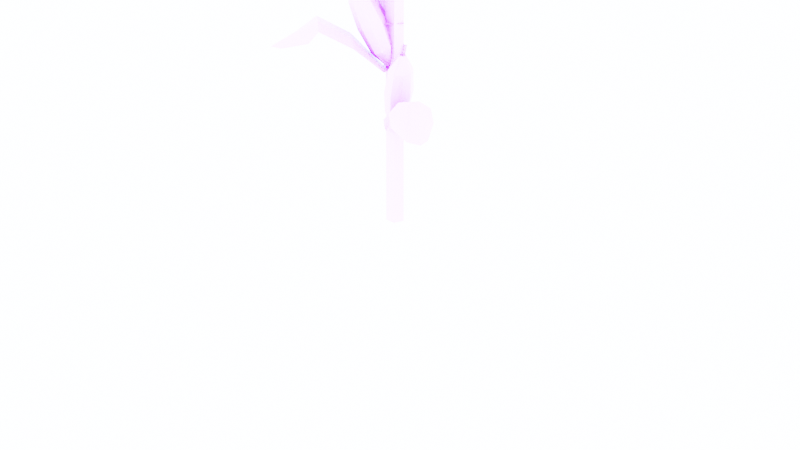 # Source: HorrorJamApril20_3.blend  (saved by Blender 2.83.19; exported with 4.5.12 LTS)
import bpy
from mathutils import Matrix  # noqa: F401  (used for matrix-valued properties, if any)

bpy.ops.wm.read_factory_settings(use_empty=True)
scene = bpy.context.scene
scene.name = 'Corn'

# ---- collections
col_collection = bpy.data.collections.new('Collection'); scene.collection.children.link(col_collection)

# ---- images (referenced by path relative to the original .blend; pixels are not part of the script)
import os
ASSET_DIR = os.environ.get("B2B_ASSET_DIR", "")  # directory of the original .blend (textures are referenced by path, not embedded)
HERE = os.path.dirname(os.path.abspath(__file__))  # packed textures are extracted next to this script under _unpacked/

def load_image(name, relpath, width, height, colorspace="sRGB"):
    """Load a texture the original file referenced (path relative to the .blend, or extracted next to this script)."""
    p = next((c for c in (os.path.join(HERE, relpath), os.path.join(ASSET_DIR, relpath)) if relpath and os.path.exists(c)), "")
    if p:
        img = bpy.data.images.load(p, check_existing=True)
        img.name = name
    else:  # same state as the original file: an image datablock whose file is absent (Cycles renders it pink)
        img = bpy.data.images.new(name, width, height)
        img.source = "FILE"
        img.filepath = "//" + (relpath or name)
    img.colorspace_settings.name = colorspace
    return img
img_corntexture_png = load_image('CornTexture.png', 'CornTexture.png', 1024, 1024, 'sRGB')

# ---- materials (node trees are filled in below, after node groups)
mat_material = bpy.data.materials.new('Material')
mat_material.alpha_threshold = 0.0
mat_material.use_transparent_shadow = False
mat_material.line_color = (0.0, 0.0, 0.0, 1.0)

# ---- material node trees
mat_material.use_nodes = True; mat_material.node_tree.nodes.clear()
_N = mat_material.node_tree.nodes; _L = mat_material.node_tree.links
n0 = _N.new('ShaderNodeOutputMaterial'); n0.name = 'Material Output'; n0.location = (300, 300)
n1 = _N.new('ShaderNodeBsdfPrincipled'); n1.name = 'Principled BSDF'; n1.location = (10, 300)
n1.distribution = 'GGX'
n1.subsurface_method = 'BURLEY'
n1.inputs[2].default_value = 0.4
n1.inputs[3].default_value = 1.45
n1.inputs[27].default_value = (0.0, 0.0, 0.0, 1.0)
n1.inputs[28].default_value = 1.0
n2 = _N.new('ShaderNodeTexImage'); n2.name = 'Image Texture'; n2.location = (-280, 280)
n2.image = img_corntexture_png
_L.new(n1.outputs[0], n0.inputs[0])
_L.new(n2.outputs[0], n1.inputs[0])
n0.is_active_output = True

# ---- world
world_world = bpy.data.worlds.new('World'); scene.world = world_world
world_world.use_nodes = True; world_world.node_tree.nodes.clear()
_N = world_world.node_tree.nodes; _L = world_world.node_tree.links
n0 = _N.new('ShaderNodeOutputWorld'); n0.name = 'World Output'; n0.location = (300, 300)
n1 = _N.new('ShaderNodeBackground'); n1.name = 'Background'; n1.location = (10, 300)
n1.inputs[1].default_value = 448.0
n2 = _N.new('ShaderNodeRGB'); n2.name = 'RGB'; n2.location = (-194, 277)
n2.outputs[0].default_value = (0.01481, 0.01942, 0.5, 1.0)
_L.new(n1.outputs[0], n0.inputs[0])
_L.new(n2.outputs[0], n1.inputs[0])
n0.is_active_output = True
world_world.color = (0.05088, 0.05088, 0.05088)
world_world.use_sun_shadow = False
world_world.sun_shadow_jitter_overblur = 0.0

# ---- cameras
cam_camera = bpy.data.cameras.new('Camera')
cam_camera.clip_end = 100.0
cam_camera.ortho_scale = 7.314

# ---- lights
light_light = bpy.data.lights.new('Light', 'POINT')
light_light.transmission_factor = 0.0
light_light.energy = 1000.0
light_light.shadow_soft_size = 0.1
light_light.shadow_maximum_resolution = 0.006
light_light.use_absolute_resolution = True

# ---- meshes
me_cube_004 = bpy.data.meshes.new('Cube.004')
me_cube_004.from_pydata([(0.03713, 0.4573, 1.669), (0.03713, 0.3002, 1.669), (-0.12, 0.4573, 1.669), (-0.12, 0.3002, 1.669), (-0.01204, 0.3493, 1.839), (-0.07081, 0.3493, 1.839), (-0.01204, 0.4081, 1.839), (-0.07081, 0.4081, 1.839), (0.03713, 0.4573, 1.133), (0.03713, 0.3002, 1.133), (-0.12, 0.4573, 1.133), (-0.12, 0.3002, 1.133), (0.05449, 0.4746, 1.401), (-0.1373, 0.2828, 1.401), (0.05449, 0.2828, 1.401), (-0.1373, 0.4746, 1.401), (-0.01204, 0.3493, 0.9627), (-0.07081, 0.3493, 0.9627), (-0.01204, 0.4081, 0.9627), (-0.07081, 0.4081, 0.9627), (0.0764, 0.3726, 1.669), (-0.1593, 0.3726, 1.669), (0.1024, 0.3705, 1.401), (-0.1853, 0.3705, 1.401), (-0.01204, 0.3763, 1.839), (-0.07081, 0.3763, 1.839), (0.0764, 0.3726, 1.133), (-0.1593, 0.3726, 1.133), (-0.01204, 0.3764, 0.9627), (-0.07081, 0.3764, 0.9627), (-0.04143, 0.2641, 1.669), (-0.04143, 0.4933, 1.669), (-0.04143, 0.5187, 1.401), (-0.04143, 0.2388, 1.401), (-0.04143, 0.3493, 1.839), (-0.04143, 0.4081, 1.839), (-0.04143, 0.2641, 1.133), (-0.04143, 0.4933, 1.133), (-0.04143, 0.3493, 0.9627), (-0.04143, 0.4081, 0.9627), (-0.04143, 0.3764, 0.9627), (-0.04143, 0.3763, 1.839), (-0.01204, 0.3383, 1.987), (-0.07081, 0.3383, 1.987), (-0.04143, 0.3113, 1.989), (-0.04143, 0.3699, 1.984), (-0.04143, 0.3383, 1.987), (-0.1373, 0.3214, 0.9516), (0.05449, 0.3214, 0.9516), (-0.1373, 0.4794, 0.8857), (0.05449, 0.4794, 0.8857), (-0.04143, 0.3214, 0.9516), (-0.04143, 0.4794, 0.8857), (-0.133, 0.1683, 1.368), (0.05879, 0.1683, 1.368), (-0.03712, 0.1683, 1.368), (-0.1431, -0.05627, 1.652), (0.04872, -0.05627, 1.652), (-0.04719, -0.05627, 1.652), (-0.1357, -0.4688, 1.554), (0.05615, -0.4688, 1.554), (-0.03215, -0.5601, 1.592), (-0.1478, 0.306, 0.9471), (-0.146, 0.3809, 0.9159), (-0.2323, 0.1014, 1.303), (-0.2423, -0.1232, 1.587), (-0.2349, -0.2502, 1.527), (0.06939, 0.3009, 0.947), (0.06253, 0.3793, 0.9143), (0.1549, 0.1388, 1.298), (0.1571, -0.08579, 1.582), (0.1645, -0.2128, 1.523), (-0.04143, 0.4064, 0.9162), (0.05449, 0.4061, 0.9163), (-0.1373, 0.4067, 0.916), (-0.2095, 1.275, 3.52), (-0.3323, 1.181, 3.493), (-0.293, 1.398, 3.468), (-0.4158, 1.303, 3.442), (-0.3755, 1.277, 3.644), (-0.4067, 1.323, 3.625), (-0.3295, 1.312, 3.654), (-0.3607, 1.358, 3.635), (-0.03467, 1.186, 3.02), (-0.1575, 1.091, 2.994), (-0.1181, 1.309, 2.969), (-0.241, 1.214, 2.943), (-0.09929, 1.227, 3.279), (-0.3512, 1.262, 3.184), (-0.2493, 1.112, 3.247), (-0.2012, 1.377, 3.216), (-0.08976, 1.131, 2.828), (-0.121, 1.177, 2.809), (-0.0438, 1.166, 2.838), (-0.07503, 1.212, 2.819), (-0.2548, 1.193, 3.518), (-0.3801, 1.378, 3.442), (-0.1552, 1.127, 3.277), (-0.3081, 1.352, 3.183), (-0.3543, 1.293, 3.648), (-0.3856, 1.339, 3.629), (-0.08002, 1.104, 3.019), (-0.2052, 1.288, 2.942), (-0.06864, 1.147, 2.833), (-0.09986, 1.193, 2.813), (-0.4023, 1.22, 3.462), (-0.223, 1.358, 3.5), (-0.1158, 1.329, 3.255), (-0.3347, 1.16, 3.208), (-0.3911, 1.3, 3.634), (-0.3451, 1.335, 3.644), (-0.2275, 1.131, 2.963), (-0.04821, 1.269, 3.001), (-0.1054, 1.154, 2.819), (-0.05942, 1.189, 2.828), (-0.08425, 1.17, 2.823), (-0.37, 1.316, 3.639), (-0.4321, 1.295, 3.779), (-0.4633, 1.341, 3.76), (-0.4695, 1.302, 3.767), (-0.4221, 1.336, 3.772), (-0.4477, 1.318, 3.769), (-0.1746, 1.21, 2.772), (-0.07264, 1.06, 2.835), (-0.02952, 1.294, 2.737), (0.0724, 1.144, 2.8), (-0.1236, 1.135, 2.804), (0.02144, 1.219, 2.769), (-0.4278, 1.184, 3.136), (-0.3259, 1.034, 3.199), (-0.3769, 1.109, 3.167), (-0.7013, 1.105, 3.36), (-0.5994, 0.9546, 3.422), (-0.6503, 1.03, 3.391), (-0.988, 0.8347, 3.202), (-0.8861, 0.6847, 3.265), (-1.017, 0.7052, 3.256), (-0.1907, 1.209, 2.762), (-0.121, 1.247, 2.746), (-0.5116, 1.211, 3.032), (-0.7851, 1.131, 3.255), (-0.861, 1.039, 3.181), (-0.07928, 1.036, 2.832), (-0.0109, 1.083, 2.812), (-0.2751, 0.9298, 3.16), (-0.542, 0.8404, 3.387), (-0.618, 0.7484, 3.313), (-0.04556, 1.18, 2.785), (0.005126, 1.105, 2.816), (-0.09625, 1.256, 2.753), (0.04834, 0.06618, -0.04138), (0.01252, 1.509, 3.509), (0.04069, -0.03725, 0.001734), (0.01071, 1.479, 3.522), (-0.06847, -0.06275, 0.01236), (-0.03202, 1.46, 3.53), (-0.1284, 0.02552, -0.02443), (-0.06299, 1.506, 3.51), (-0.05605, 0.1051, -0.05761), (-0.02664, 1.532, 3.499), (-0.02951, 1.494, 3.516), (-0.009628, 1.508, 3.51), (-0.0003382, 1.495, 3.515), (-0.008351, 1.486, 3.519), (-0.0285, 1.507, 3.51), (0.207, 1.317, 2.978), (0.3503, 1.273, 2.931), (0.1827, 1.174, 3.037), (0.3259, 1.13, 2.99), (0.3625, 1.293, 3.113), (0.3534, 1.239, 3.135), (0.3089, 1.309, 3.131), (0.2998, 1.256, 3.153), (0.003164, 1.156, 2.508), (0.1464, 1.112, 2.461), (-0.02119, 1.013, 2.568), (0.1221, 0.9686, 2.521), (0.09196, 1.257, 2.742), (0.2372, 1.028, 2.757), (0.2669, 1.203, 2.684), (0.06223, 1.082, 2.815), (0.02931, 1.03, 2.346), (0.02021, 0.9762, 2.368), (-0.02427, 1.046, 2.364), (-0.03338, 0.9927, 2.386), (0.2903, 1.329, 2.937), (0.2538, 1.114, 3.027), (0.1944, 1.272, 2.692), (0.1498, 1.009, 2.802), (0.3379, 1.3, 3.121), (0.3288, 1.247, 3.143), (0.08647, 1.168, 2.468), (0.04994, 0.9531, 2.558), (0.004688, 1.037, 2.354), (-0.004421, 0.9838, 2.376), (0.371, 1.191, 2.95), (0.162, 1.255, 3.018), (0.03694, 1.182, 2.791), (0.2922, 1.104, 2.707), (0.3579, 1.266, 3.124), (0.3043, 1.282, 3.142), (0.1671, 1.03, 2.48), (-0.0419, 1.094, 2.549), (0.02476, 1.003, 2.357), (-0.02883, 1.019, 2.375), (0.0001335, 1.011, 2.365), (0.3333, 1.274, 3.132), (0.4285, 1.334, 3.238), (0.4194, 1.28, 3.261), (0.4494, 1.3, 3.243), (0.3941, 1.315, 3.257), (0.424, 1.307, 3.25), (0.03116, 0.9044, 2.375), (0.06089, 1.079, 2.303), (-0.138, 0.9289, 2.365), (-0.1083, 1.104, 2.292), (0.04602, 0.9918, 2.339), (-0.1231, 1.016, 2.329), (0.3298, 0.9905, 2.693), (0.3596, 1.165, 2.62), (0.3447, 1.078, 2.656), (0.641, 1.004, 2.877), (0.6707, 1.179, 2.804), (0.6558, 1.091, 2.841), (0.981, 0.8654, 2.665), (1.011, 1.04, 2.592), (1.095, 0.9457, 2.632), (0.04184, 0.8892, 2.371), (-0.03803, 0.9024, 2.365), (0.3507, 0.8617, 2.653), (0.6618, 0.8748, 2.838), (0.7561, 0.8281, 2.745), (0.08017, 1.086, 2.287), (-0.004875, 1.092, 2.284), (0.3748, 1.224, 2.513), (0.6878, 1.248, 2.693), (0.7821, 1.201, 2.6), (-0.04498, 1.005, 2.333), (-0.0298, 1.092, 2.297), (-0.06016, 0.9176, 2.37), (-0.1326, 1.307, 2.437), (-0.1329, 1.417, 2.326), (0.02454, 1.307, 2.437), (0.02421, 1.418, 2.326), (-0.08377, 1.504, 2.481), (-0.02501, 1.504, 2.48), (-0.08365, 1.462, 2.522), (-0.02488, 1.462, 2.522), (-0.1321, 0.9257, 2.06), (-0.1324, 1.036, 1.948), (0.025, 0.926, 2.06), (0.02468, 1.037, 1.948), (-0.1497, 1.104, 2.261), (0.04177, 1.239, 2.125), (-0.1501, 1.239, 2.125), (0.04216, 1.104, 2.261), (-0.08301, 0.881, 1.863), (-0.02425, 0.8811, 1.863), (-0.08289, 0.8396, 1.905), (-0.02412, 0.8397, 1.905), (-0.172, 1.366, 2.377), (0.06364, 1.367, 2.377), (-0.1978, 1.177, 2.187), (0.0899, 1.178, 2.187), (-0.08372, 1.485, 2.5), (-0.02495, 1.485, 2.5), (-0.1716, 0.9852, 2.0), (0.0641, 0.9857, 2.0), (-0.08296, 0.862, 1.883), (-0.02419, 0.8621, 1.882), (-0.05442, 1.443, 2.3), (-0.05394, 1.281, 2.463), (-0.05366, 1.073, 2.292), (-0.05424, 1.27, 2.093), (-0.05439, 1.504, 2.48), (-0.05427, 1.462, 2.522), (-0.05395, 1.062, 1.923), (-0.05348, 0.9005, 2.085), (-0.05363, 0.881, 1.863), (-0.05351, 0.8397, 1.905), (-0.05357, 0.862, 1.883), (-0.05433, 1.485, 2.5), (-0.08392, 1.616, 2.576), (-0.02516, 1.616, 2.576), (-0.0546, 1.637, 2.559), (-0.05447, 1.592, 2.597), (-0.05454, 1.616, 2.576), (0.04224, 0.893, 1.836), (-0.1496, 0.8926, 1.836), (0.04262, 0.735, 1.901), (-0.1492, 0.7346, 1.902), (-0.05368, 0.8928, 1.836), (-0.05329, 0.7348, 1.902), (0.03725, 1.297, 2.02), (-0.1546, 1.296, 2.02), (-0.05866, 1.297, 2.02), (0.04661, 1.657, 2.061), (-0.1452, 1.656, 2.061), (-0.04931, 1.656, 2.061), (0.03841, 1.877, 1.699), (-0.1534, 1.877, 1.699), (-0.06534, 1.968, 1.661), (0.05269, 0.9007, 1.822), (0.05109, 0.8258, 1.853), (0.1364, 1.298, 1.927), (0.1457, 1.657, 1.967), (0.1381, 1.705, 1.835), (-0.1645, 0.9038, 1.818), (-0.1575, 0.8253, 1.851), (-0.2507, 1.267, 1.95), (-0.2536, 1.627, 1.991), (-0.2612, 1.674, 1.858), (-0.05347, 0.8078, 1.871), (-0.1494, 0.8079, 1.871), (0.04244, 0.8077, 1.871), (-0.2971, 0.8497, 2.15), (-0.4417, 0.8358, 2.091), (-0.2861, 0.9943, 2.09), (-0.4308, 0.9804, 2.031), (-0.4583, 0.95, 2.234), (-0.4542, 1.004, 2.211), (-0.4042, 0.9552, 2.256), (-0.4001, 1.009, 2.234), (-0.09123, 0.6459, 1.699), (-0.2359, 0.632, 1.639), (-0.08025, 0.7905, 1.639), (-0.2249, 0.7766, 1.579), (-0.1794, 0.7333, 1.938), (-0.3426, 0.893, 1.792), (-0.356, 0.7164, 1.865), (-0.166, 0.91, 1.864), (-0.1219, 0.617, 1.496), (-0.1178, 0.6711, 1.473), (-0.06778, 0.6222, 1.518), (-0.06367, 0.6763, 1.496), (-0.3778, 0.806, 2.133), (-0.3613, 1.023, 2.043), (-0.2786, 0.68, 1.917), (-0.2585, 0.9449, 1.806), (-0.4335, 0.9524, 2.244), (-0.4293, 1.007, 2.222), (-0.1719, 0.6022, 1.682), (-0.1555, 0.8192, 1.592), (-0.09702, 0.6194, 1.506), (-0.09292, 0.6735, 1.484), (-0.4695, 0.9049, 2.047), (-0.2584, 0.9252, 2.134), (-0.1321, 0.8255, 1.918), (-0.3899, 0.8008, 1.812), (-0.4563, 0.9771, 2.223), (-0.4022, 0.9823, 2.245), (-0.2636, 0.7011, 1.596), (-0.05253, 0.7214, 1.683), (-0.1198, 0.644, 1.485), (-0.06573, 0.6492, 1.507), (-0.09497, 0.6464, 1.495), (-0.4314, 0.9795, 2.233), (-0.525, 1.005, 2.353), (-0.5209, 1.059, 2.331), (-0.5486, 1.03, 2.334), (-0.4928, 1.034, 2.352), (-0.523, 1.032, 2.342), (-0.1346, 0.7257, 1.428), (-0.148, 0.549, 1.502), (0.03619, 0.7146, 1.433), (0.02278, 0.538, 1.506), (-0.1413, 0.6373, 1.465), (0.02949, 0.6263, 1.469), (-0.4358, 0.8665, 1.722), (-0.4492, 0.6899, 1.796), (-0.4425, 0.7782, 1.759), (-0.7508, 0.9637, 1.872), (-0.7643, 0.7871, 1.946), (-0.7576, 0.8754, 1.909), (-1.094, 0.8832, 1.636), (-1.107, 0.7065, 1.709), (-1.2, 0.7942, 1.673), (-0.1463, 0.7323, 1.414), (-0.0655, 0.7254, 1.417), (-0.4654, 0.9271, 1.604), (-0.7805, 1.024, 1.753), (-0.8751, 0.9837, 1.658), (-0.1662, 0.5317, 1.496), (-0.08091, 0.5326, 1.495), (-0.4562, 0.5721, 1.763), (-0.7721, 0.6581, 1.917), (-0.8667, 0.6174, 1.821), (-0.04942, 0.6314, 1.467), (-0.05644, 0.5431, 1.504), (-0.04239, 0.7197, 1.43), (0.04813, 0.2006, 0.2861), (0.04792, 0.3329, 0.6085), (0.04771, 0.4651, 0.9308), (0.0475, 0.5974, 1.253), (0.0473, 0.7297, 1.575), (0.04709, 0.862, 1.898), (0.04688, 0.9943, 2.22), (0.04667, 1.127, 2.542), (0.04646, 1.259, 2.865), (0.04625, 1.391, 3.187), (0.04207, 1.324, 3.215), (0.04193, 1.188, 2.894), (0.0418, 1.052, 2.573), (0.04166, 0.9162, 2.253), (0.04152, 0.7803, 1.932), (0.04138, 0.6444, 1.611), (0.04125, 0.5085, 1.29), (0.04111, 0.3726, 0.9693), (0.04097, 0.2367, 0.6485), (0.04083, 0.1008, 0.3277), (-0.05008, 1.285, 3.231), (-0.05192, 1.15, 2.91), (-0.05375, 1.016, 2.588), (-0.05559, 0.8814, 2.267), (-0.05742, 0.7468, 1.946), (-0.05926, 0.6122, 1.624), (-0.06109, 0.4777, 1.303), (-0.06293, 0.3431, 0.9816), (-0.06477, 0.2085, 0.6603), (-0.0666, 0.07398, 0.3389), (-0.1152, 1.382, 3.191), (-0.1165, 1.247, 2.87), (-0.1178, 1.111, 2.549), (-0.1191, 0.976, 2.228), (-0.1205, 0.8405, 1.907), (-0.1218, 0.7051, 1.586), (-0.1231, 0.5696, 1.265), (-0.1244, 0.4341, 0.9437), (-0.1258, 0.2987, 0.6227), (-0.1271, 0.1632, 0.3017), (-0.03859, 1.44, 3.166), (-0.04034, 1.307, 2.845), (-0.04208, 1.174, 2.523), (-0.04382, 1.04, 2.201), (-0.04557, 0.9071, 1.879), (-0.04731, 0.7738, 1.557), (-0.04905, 0.6405, 1.235), (-0.05079, 0.5072, 0.9132), (-0.05254, 0.3739, 0.5914), (-0.05428, 0.2406, 0.2695)], [], [(31, 2, 7, 35), (33, 30, 3, 13), (23, 21, 2, 15), (22, 20, 1, 14), (32, 31, 0, 12), (41, 25, 5, 34), (30, 1, 4, 34), (21, 3, 5, 25), (20, 0, 6, 24), (37, 39, 19, 10), (33, 13, 11, 36), (23, 15, 10, 27), (22, 14, 9, 26), (32, 12, 8, 37), (40, 38, 17, 29), (36, 38, 16, 9), (27, 29, 17, 11), (26, 28, 18, 8), (9, 16, 28, 26), (10, 19, 29, 27), (39, 40, 29, 19), (12, 22, 26, 8), (13, 23, 27, 11), (1, 20, 24, 4), (2, 21, 25, 7), (35, 7, 25, 41), (12, 0, 20, 22), (13, 3, 21, 23), (6, 35, 41, 24), (18, 28, 40, 39), (11, 17, 38, 36), (28, 16, 38, 40), (15, 32, 37, 10), (14, 33, 36, 9), (8, 18, 39, 37), (3, 30, 34, 5), (24, 41, 34, 4), (15, 2, 31, 32), (14, 1, 30, 33), (0, 31, 35, 6), (41, 35, 45, 46), (41, 24, 42, 46), (25, 41, 46, 43), (34, 41, 46, 44), (51, 48, 73, 72), (47, 51, 72, 74), (51, 47, 53, 55), (48, 51, 55, 54), (55, 53, 56, 58), (54, 55, 58, 57), (58, 56, 59, 61), (57, 58, 61, 60), (53, 47, 62, 64), (56, 53, 64, 65), (47, 74, 63, 62), (59, 56, 65, 66), (57, 60, 71, 70), (50, 73, 68), (48, 54, 69, 67), (54, 57, 70, 69), (68, 73, 48, 67), (63, 74, 49), (72, 73, 50, 52), (74, 72, 52, 49), (106, 77, 82, 110), (108, 105, 78, 88), (98, 96, 77, 90), (97, 95, 76, 89), (107, 106, 75, 87), (116, 100, 80, 109), (105, 76, 79, 109), (96, 78, 80, 100), (95, 75, 81, 99), (112, 114, 94, 85), (108, 88, 86, 111), (98, 90, 85, 102), (97, 89, 84, 101), (107, 87, 83, 112), (115, 113, 92, 104), (111, 113, 91, 84), (102, 104, 92, 86), (101, 103, 93, 83), (84, 91, 103, 101), (85, 94, 104, 102), (114, 115, 104, 94), (87, 97, 101, 83), (88, 98, 102, 86), (76, 95, 99, 79), (77, 96, 100, 82), (110, 82, 100, 116), (87, 75, 95, 97), (88, 78, 96, 98), (81, 110, 116, 99), (93, 103, 115, 114), (86, 92, 113, 111), (103, 91, 113, 115), (90, 107, 112, 85), (89, 108, 111, 84), (83, 93, 114, 112), (78, 105, 109, 80), (99, 116, 109, 79), (90, 77, 106, 107), (89, 76, 105, 108), (75, 106, 110, 81), (116, 110, 120, 121), (116, 99, 117, 121), (100, 116, 121, 118), (109, 116, 121, 119), (126, 123, 148, 147), (122, 126, 147, 149), (126, 122, 128, 130), (123, 126, 130, 129), (130, 128, 131, 133), (129, 130, 133, 132), (133, 131, 134, 136), (132, 133, 136, 135), (128, 122, 137, 139), (131, 128, 139, 140), (122, 149, 138, 137), (134, 131, 140, 141), (132, 135, 146, 145), (125, 148, 143), (123, 129, 144, 142), (129, 132, 145, 144), (143, 148, 123, 142), (138, 149, 124), (147, 148, 125, 127), (149, 147, 127, 124), (399, 151, 153, 400), (400, 153, 155, 410), (410, 155, 157, 420), (153, 163, 155), (420, 157, 159, 430), (430, 159, 151, 399), (155, 163, 160), (164, 161, 159), (159, 161, 151), (151, 162, 153), (151, 161, 162), (159, 157, 164), (157, 155, 160), (157, 160, 164), (162, 163, 153), (162, 161, 164, 160, 163), (196, 167, 172, 200), (198, 195, 168, 178), (188, 186, 167, 180), (187, 185, 166, 179), (197, 196, 165, 177), (206, 190, 170, 199), (195, 166, 169, 199), (186, 168, 170, 190), (185, 165, 171, 189), (202, 204, 184, 175), (198, 178, 176, 201), (188, 180, 175, 192), (187, 179, 174, 191), (197, 177, 173, 202), (205, 203, 182, 194), (201, 203, 181, 174), (192, 194, 182, 176), (191, 193, 183, 173), (174, 181, 193, 191), (175, 184, 194, 192), (204, 205, 194, 184), (177, 187, 191, 173), (178, 188, 192, 176), (166, 185, 189, 169), (167, 186, 190, 172), (200, 172, 190, 206), (177, 165, 185, 187), (178, 168, 186, 188), (171, 200, 206, 189), (183, 193, 205, 204), (176, 182, 203, 201), (193, 181, 203, 205), (180, 197, 202, 175), (179, 198, 201, 174), (173, 183, 204, 202), (168, 195, 199, 170), (189, 206, 199, 169), (180, 167, 196, 197), (179, 166, 195, 198), (165, 196, 200, 171), (206, 200, 210, 211), (206, 189, 207, 211), (190, 206, 211, 208), (199, 206, 211, 209), (216, 213, 238, 237), (212, 216, 237, 239), (216, 212, 218, 220), (213, 216, 220, 219), (220, 218, 221, 223), (219, 220, 223, 222), (223, 221, 224, 226), (222, 223, 226, 225), (218, 212, 227, 229), (221, 218, 229, 230), (212, 239, 228, 227), (224, 221, 230, 231), (222, 225, 236, 235), (215, 238, 233), (213, 219, 234, 232), (219, 222, 235, 234), (233, 238, 213, 232), (228, 239, 214), (237, 238, 215, 217), (239, 237, 217, 214), (271, 242, 247, 275), (273, 270, 243, 253), (263, 261, 242, 255), (262, 260, 241, 254), (272, 271, 240, 252), (281, 265, 245, 274), (270, 241, 244, 274), (261, 243, 245, 265), (260, 240, 246, 264), (277, 279, 259, 250), (273, 253, 251, 276), (263, 255, 250, 267), (262, 254, 249, 266), (272, 252, 248, 277), (280, 278, 257, 269), (276, 278, 256, 249), (267, 269, 257, 251), (266, 268, 258, 248), (249, 256, 268, 266), (250, 259, 269, 267), (279, 280, 269, 259), (252, 262, 266, 248), (253, 263, 267, 251), (241, 260, 264, 244), (242, 261, 265, 247), (275, 247, 265, 281), (252, 240, 260, 262), (253, 243, 261, 263), (246, 275, 281, 264), (258, 268, 280, 279), (251, 257, 278, 276), (268, 256, 278, 280), (255, 272, 277, 250), (254, 273, 276, 249), (248, 258, 279, 277), (243, 270, 274, 245), (264, 281, 274, 244), (255, 242, 271, 272), (254, 241, 270, 273), (240, 271, 275, 246), (281, 275, 285, 286), (281, 264, 282, 286), (265, 281, 286, 283), (274, 281, 286, 284), (291, 288, 313, 312), (287, 291, 312, 314), (291, 287, 293, 295), (288, 291, 295, 294), (295, 293, 296, 298), (294, 295, 298, 297), (298, 296, 299, 301), (297, 298, 301, 300), (293, 287, 302, 304), (296, 293, 304, 305), (287, 314, 303, 302), (299, 296, 305, 306), (297, 300, 311, 310), (290, 313, 308), (288, 294, 309, 307), (294, 297, 310, 309), (308, 313, 288, 307), (303, 314, 289), (312, 313, 290, 292), (314, 312, 292, 289), (346, 317, 322, 350), (348, 345, 318, 328), (338, 336, 317, 330), (337, 335, 316, 329), (347, 346, 315, 327), (356, 340, 320, 349), (345, 316, 319, 349), (336, 318, 320, 340), (335, 315, 321, 339), (352, 354, 334, 325), (348, 328, 326, 351), (338, 330, 325, 342), (337, 329, 324, 341), (347, 327, 323, 352), (355, 353, 332, 344), (351, 353, 331, 324), (342, 344, 332, 326), (341, 343, 333, 323), (324, 331, 343, 341), (325, 334, 344, 342), (354, 355, 344, 334), (327, 337, 341, 323), (328, 338, 342, 326), (316, 335, 339, 319), (317, 336, 340, 322), (350, 322, 340, 356), (327, 315, 335, 337), (328, 318, 336, 338), (321, 350, 356, 339), (333, 343, 355, 354), (326, 332, 353, 351), (343, 331, 353, 355), (330, 347, 352, 325), (329, 348, 351, 324), (323, 333, 354, 352), (318, 345, 349, 320), (339, 356, 349, 319), (330, 317, 346, 347), (329, 316, 345, 348), (315, 346, 350, 321), (356, 350, 360, 361), (356, 339, 357, 361), (340, 356, 361, 358), (349, 356, 361, 359), (366, 363, 388, 387), (362, 366, 387, 389), (366, 362, 368, 370), (363, 366, 370, 369), (370, 368, 371, 373), (369, 370, 373, 372), (373, 371, 374, 376), (372, 373, 376, 375), (368, 362, 377, 379), (371, 368, 379, 380), (362, 389, 378, 377), (374, 371, 380, 381), (372, 375, 386, 385), (365, 388, 383), (363, 369, 384, 382), (369, 372, 385, 384), (383, 388, 363, 382), (378, 389, 364), (387, 388, 365, 367), (389, 387, 367, 364), (158, 439, 390, 150), (439, 438, 391, 390), (438, 437, 392, 391), (437, 436, 393, 392), (436, 435, 394, 393), (435, 434, 395, 394), (434, 433, 396, 395), (433, 432, 397, 396), (432, 431, 398, 397), (431, 430, 399, 398), (156, 429, 439, 158), (429, 428, 438, 439), (428, 427, 437, 438), (427, 426, 436, 437), (426, 425, 435, 436), (425, 424, 434, 435), (424, 423, 433, 434), (423, 422, 432, 433), (422, 421, 431, 432), (421, 420, 430, 431), (154, 419, 429, 156), (419, 418, 428, 429), (418, 417, 427, 428), (417, 416, 426, 427), (416, 415, 425, 426), (415, 414, 424, 425), (414, 413, 423, 424), (413, 412, 422, 423), (412, 411, 421, 422), (411, 410, 420, 421), (152, 409, 419, 154), (409, 408, 418, 419), (408, 407, 417, 418), (407, 406, 416, 417), (406, 405, 415, 416), (405, 404, 414, 415), (404, 403, 413, 414), (403, 402, 412, 413), (402, 401, 411, 412), (401, 400, 410, 411), (150, 390, 409, 152), (390, 391, 408, 409), (391, 392, 407, 408), (392, 393, 406, 407), (393, 394, 405, 406), (394, 395, 404, 405), (395, 396, 403, 404), (396, 397, 402, 403), (397, 398, 401, 402), (398, 399, 400, 401)])
_uv = me_cube_004.uv_layers.new(name='UVMap')
_uv.uv.foreach_set('vector', [0.945, 0.3146, 0.8639, 0.3281, 0.8447, 0.1885, 0.8622, 0.1696, 0.5841, 0.5064, 0.6603, 0.2698, 0.7337, 0.308, 0.6753, 0.5203, 0.7588, 0.5333, 0.7933, 0.3272, 0.8639, 0.3281, 0.8542, 0.5485, 0.7726, 0.5305, 0.8027, 0.3237, 0.8654, 0.3237, 0.8558, 0.5434, 0.5854, 0.5021, 0.6619, 0.2646, 0.7353, 0.3029, 0.6769, 0.5158, 0.8103, 0.15, 0.8181, 0.1785, 0.7935, 0.1813, 0.784, 0.1572, 0.9464, 0.3102, 0.8654, 0.3237, 0.8468, 0.1832, 0.8644, 0.1645, 0.7933, 0.3272, 0.7337, 0.308, 0.7935, 0.1813, 0.8181, 0.1785, 0.8027, 0.3237, 0.7353, 0.3029, 0.7955, 0.1774, 0.8243, 0.1745, 0.8664, 0.7982, 0.7412, 0.8995, 0.7349, 0.8757, 0.7954, 0.7589, 0.5841, 0.5064, 0.6753, 0.5203, 0.6672, 0.7385, 0.5861, 0.7553, 0.7588, 0.5333, 0.8542, 0.5485, 0.7954, 0.7589, 0.7291, 0.7377, 0.7726, 0.5305, 0.8558, 0.5434, 0.7983, 0.7535, 0.7398, 0.7344, 0.5854, 0.5021, 0.6769, 0.5158, 0.6697, 0.7348, 0.5885, 0.752, 0.7074, 0.9006, 0.6793, 0.8925, 0.6915, 0.8682, 0.712, 0.8728, 0.8693, 0.7922, 0.7454, 0.8948, 0.739, 0.8711, 0.7983, 0.7535, 0.7291, 0.7377, 0.712, 0.8728, 0.6915, 0.8682, 0.6672, 0.7385, 0.7398, 0.7344, 0.7194, 0.869, 0.6954, 0.864, 0.6697, 0.7348, 0.7983, 0.7535, 0.739, 0.8711, 0.7194, 0.869, 0.7398, 0.7344, 0.7954, 0.7589, 0.7349, 0.8757, 0.712, 0.8728, 0.7291, 0.7377, 0.7412, 0.8995, 0.7074, 0.9006, 0.712, 0.8728, 0.7349, 0.8757, 0.6769, 0.5158, 0.7726, 0.5305, 0.7398, 0.7344, 0.6697, 0.7348, 0.6753, 0.5203, 0.7588, 0.5333, 0.7291, 0.7377, 0.6672, 0.7385, 0.8654, 0.3237, 0.8027, 0.3237, 0.8243, 0.1745, 0.8468, 0.1832, 0.8639, 0.3281, 0.7933, 0.3272, 0.8181, 0.1785, 0.8447, 0.1885, 0.8622, 0.1696, 0.8447, 0.1885, 0.8181, 0.1785, 0.8338, 0.1507, 0.6769, 0.5158, 0.7353, 0.3029, 0.8027, 0.3237, 0.7726, 0.5305, 0.6753, 0.5203, 0.7337, 0.308, 0.7933, 0.3272, 0.7588, 0.5333, 0.7955, 0.1774, 0.7864, 0.153, 0.8175, 0.1457, 0.8243, 0.1745, 0.6954, 0.864, 0.7194, 0.869, 0.7164, 0.8968, 0.6833, 0.8885, 0.6672, 0.7385, 0.6915, 0.8682, 0.6793, 0.8925, 0.5861, 0.7553, 0.7194, 0.869, 0.739, 0.8711, 0.7454, 0.8948, 0.7164, 0.8968, 0.8542, 0.5485, 0.945, 0.5632, 0.8664, 0.7982, 0.7954, 0.7589, 0.8558, 0.5434, 0.9464, 0.5579, 0.8693, 0.7922, 0.7983, 0.7535, 0.6697, 0.7348, 0.6954, 0.864, 0.6833, 0.8885, 0.5885, 0.752, 0.7337, 0.308, 0.6603, 0.2698, 0.784, 0.1572, 0.7935, 0.1813, 0.8243, 0.1745, 0.8406, 0.1475, 0.8644, 0.1645, 0.8468, 0.1832, 0.8542, 0.5485, 0.8639, 0.3281, 0.945, 0.3146, 0.945, 0.5632, 0.8558, 0.5434, 0.8654, 0.3237, 0.9464, 0.3102, 0.9464, 0.5579, 0.7353, 0.3029, 0.6619, 0.2646, 0.7864, 0.153, 0.7955, 0.1774, 0.9529, 0.6901, 0.9784, 0.6834, 0.9784, 0.8074, 0.9536, 0.8162, 0.9487, 0.6914, 0.9731, 0.6914, 0.9731, 0.8174, 0.9487, 0.8174, 0.9504, 0.6846, 0.9748, 0.6846, 0.9748, 0.8107, 0.9504, 0.8107, 0.9484, 0.6903, 0.9701, 0.6847, 0.9701, 0.8108, 0.949, 0.8182, 0.4363, 0.1738, 0.3748, 0.1663, 0.3872, 0.1104, 0.4414, 0.1179, 0.4996, 0.1793, 0.4363, 0.1738, 0.4414, 0.1179, 0.4964, 0.1193, 0.4363, 0.1738, 0.4996, 0.1793, 0.464, 0.4334, 0.4158, 0.4295, 0.3748, 0.1663, 0.4363, 0.1738, 0.4158, 0.4295, 0.3666, 0.4275, 0.4158, 0.4295, 0.464, 0.4334, 0.4538, 0.597, 0.4093, 0.5967, 0.3666, 0.4275, 0.4158, 0.4295, 0.4093, 0.5967, 0.3654, 0.5932, 0.4093, 0.5967, 0.4538, 0.597, 0.4622, 0.8179, 0.3974, 0.8646, 0.3654, 0.5932, 0.4093, 0.5967, 0.3974, 0.8646, 0.3422, 0.8147, 0.464, 0.4334, 0.4996, 0.1793, 0.5106, 0.185, 0.5314, 0.4302, 0.4538, 0.597, 0.464, 0.4334, 0.5314, 0.4302, 0.515, 0.6175, 0.4996, 0.1793, 0.4964, 0.1193, 0.5046, 0.1326, 0.5106, 0.185, 0.4622, 0.8179, 0.4538, 0.597, 0.515, 0.6175, 0.5314, 0.6935, 0.3654, 0.5932, 0.3422, 0.8147, 0.2722, 0.6642, 0.3025, 0.5914, 0.3954, 0.06795, 0.3872, 0.1104, 0.3767, 0.1216, 0.3748, 0.1663, 0.3666, 0.4275, 0.3099, 0.4026, 0.3592, 0.172, 0.3666, 0.4275, 0.3654, 0.5932, 0.3025, 0.5914, 0.3099, 0.4026, 0.3767, 0.1216, 0.3872, 0.1104, 0.3748, 0.1663, 0.3592, 0.172, 0.5046, 0.1326, 0.4964, 0.1193, 0.4949, 0.07481, 0.4414, 0.1179, 0.3872, 0.1104, 0.3954, 0.06795, 0.4446, 0.07444, 0.4964, 0.1193, 0.4414, 0.1179, 0.4446, 0.07444, 0.4949, 0.07481, 0.9441, 0.3245, 0.8641, 0.3383, 0.8455, 0.2033, 0.8613, 0.1833, 0.5899, 0.5129, 0.6648, 0.281, 0.7366, 0.3186, 0.6791, 0.5267, 0.7609, 0.5396, 0.795, 0.3374, 0.8641, 0.3383, 0.8547, 0.5546, 0.7709, 0.5417, 0.8005, 0.3387, 0.862, 0.3388, 0.8527, 0.5545, 0.5872, 0.5138, 0.6623, 0.2807, 0.7343, 0.3183, 0.677, 0.5273, 0.8119, 0.164, 0.8195, 0.192, 0.7954, 0.1947, 0.7862, 0.171, 0.9415, 0.3255, 0.862, 0.3388, 0.8438, 0.2008, 0.8611, 0.1825, 0.795, 0.3374, 0.7366, 0.3186, 0.7954, 0.1947, 0.8195, 0.192, 0.8005, 0.3387, 0.7343, 0.3183, 0.7934, 0.1951, 0.8217, 0.1923, 0.8665, 0.8006, 0.7412, 0.9007, 0.735, 0.8765, 0.7964, 0.7614, 0.5899, 0.5129, 0.6791, 0.5267, 0.6702, 0.7407, 0.5914, 0.756, 0.7609, 0.5396, 0.8547, 0.5546, 0.7964, 0.7614, 0.731, 0.7402, 0.7709, 0.5417, 0.8527, 0.5545, 0.7961, 0.7606, 0.7387, 0.7419, 0.5872, 0.5138, 0.677, 0.5273, 0.6699, 0.7423, 0.5902, 0.7591, 0.7066, 0.902, 0.6788, 0.8907, 0.6922, 0.8695, 0.7119, 0.8731, 0.8659, 0.7987, 0.7443, 0.8994, 0.738, 0.8761, 0.7961, 0.7606, 0.731, 0.7402, 0.7119, 0.8731, 0.6922, 0.8695, 0.6702, 0.7407, 0.7387, 0.7419, 0.7187, 0.874, 0.6951, 0.8692, 0.6699, 0.7423, 0.7961, 0.7606, 0.738, 0.8761, 0.7187, 0.874, 0.7387, 0.7419, 0.7964, 0.7614, 0.735, 0.8765, 0.7119, 0.8731, 0.731, 0.7402, 0.7412, 0.9007, 0.7066, 0.902, 0.7119, 0.8731, 0.735, 0.8765, 0.677, 0.5273, 0.7709, 0.5417, 0.7387, 0.7419, 0.6699, 0.7423, 0.6791, 0.5267, 0.7609, 0.5396, 0.731, 0.7402, 0.6702, 0.7407, 0.862, 0.3388, 0.8005, 0.3387, 0.8217, 0.1923, 0.8438, 0.2008, 0.8641, 0.3383, 0.795, 0.3374, 0.8195, 0.192, 0.8455, 0.2033, 0.8613, 0.1833, 0.8455, 0.2033, 0.8195, 0.192, 0.8344, 0.1671, 0.677, 0.5273, 0.7343, 0.3183, 0.8005, 0.3387, 0.7709, 0.5417, 0.6791, 0.5267, 0.7366, 0.3186, 0.795, 0.3374, 0.7609, 0.5396, 0.7934, 0.1951, 0.7844, 0.1712, 0.815, 0.164, 0.8217, 0.1923, 0.6951, 0.8692, 0.7187, 0.874, 0.7158, 0.9013, 0.6832, 0.8932, 0.6702, 0.7407, 0.6922, 0.8695, 0.6788, 0.8907, 0.5914, 0.756, 0.7187, 0.874, 0.738, 0.8761, 0.7443, 0.8994, 0.7158, 0.9013, 0.8547, 0.5546, 0.9441, 0.5691, 0.8665, 0.8006, 0.7964, 0.7614, 0.8527, 0.5545, 0.9415, 0.5686, 0.8659, 0.7987, 0.7961, 0.7606, 0.6699, 0.7423, 0.6951, 0.8692, 0.6832, 0.8932, 0.5902, 0.7591, 0.7366, 0.3186, 0.6648, 0.281, 0.7862, 0.171, 0.7954, 0.1947, 0.8217, 0.1923, 0.8377, 0.1658, 0.8611, 0.1825, 0.8438, 0.2008, 0.8547, 0.5546, 0.8641, 0.3383, 0.9441, 0.3245, 0.9441, 0.5691, 0.8527, 0.5545, 0.862, 0.3388, 0.9415, 0.3255, 0.9415, 0.5686, 0.7343, 0.3183, 0.6623, 0.2807, 0.7844, 0.1712, 0.7934, 0.1951, 0.9503, 0.6941, 0.9753, 0.6874, 0.9753, 0.8092, 0.9509, 0.8178, 0.9752, 0.6829, 0.9513, 0.6829, 0.9513, 0.8055, 0.9752, 0.8055, 0.9513, 0.6888, 0.9752, 0.6832, 0.9752, 0.8126, 0.9513, 0.8126, 0.9489, 0.6928, 0.9702, 0.6873, 0.9702, 0.811, 0.9494, 0.8183, 0.4365, 0.1738, 0.375, 0.1663, 0.3873, 0.1104, 0.4415, 0.118, 0.4997, 0.1793, 0.4365, 0.1738, 0.4415, 0.118, 0.4965, 0.1193, 0.4365, 0.1738, 0.4997, 0.1793, 0.4642, 0.4334, 0.4159, 0.4295, 0.375, 0.1663, 0.4365, 0.1738, 0.4159, 0.4295, 0.3667, 0.4275, 0.4159, 0.4295, 0.4642, 0.4334, 0.454, 0.597, 0.4094, 0.5967, 0.3667, 0.4275, 0.4159, 0.4295, 0.4094, 0.5967, 0.3655, 0.5932, 0.4094, 0.5967, 0.454, 0.597, 0.4623, 0.8179, 0.3975, 0.8646, 0.3655, 0.5932, 0.4094, 0.5967, 0.3975, 0.8646, 0.3423, 0.8147, 0.4642, 0.4334, 0.4997, 0.1793, 0.5107, 0.185, 0.5315, 0.4302, 0.454, 0.597, 0.4642, 0.4334, 0.5315, 0.4302, 0.5151, 0.6175, 0.4997, 0.1793, 0.4965, 0.1193, 0.5047, 0.1326, 0.5107, 0.185, 0.4623, 0.8179, 0.454, 0.597, 0.5151, 0.6175, 0.5315, 0.6935, 0.3655, 0.5932, 0.3423, 0.8147, 0.2723, 0.6642, 0.3026, 0.5914, 0.3956, 0.06795, 0.3873, 0.1104, 0.3768, 0.1216, 0.375, 0.1663, 0.3667, 0.4275, 0.31, 0.4026, 0.3593, 0.172, 0.3667, 0.4275, 0.3655, 0.5932, 0.3026, 0.5914, 0.31, 0.4026, 0.3768, 0.1216, 0.3873, 0.1104, 0.375, 0.1663, 0.3593, 0.172, 0.5047, 0.1326, 0.4965, 0.1193, 0.495, 0.07481, 0.4415, 0.118, 0.3873, 0.1104, 0.3956, 0.06795, 0.4448, 0.07444, 0.4965, 0.1193, 0.4415, 0.118, 0.4448, 0.07444, 0.495, 0.07481, 0.07838, 0.2419, 0.09292, 0.185, 0.1032, 0.1902, 0.09285, 0.2437, 0.09285, 0.2437, 0.1032, 0.1902, 0.1151, 0.196, 0.1125, 0.245, 0.1125, 0.245, 0.1151, 0.196, 0.13, 0.1956, 0.1362, 0.2444, 0.1032, 0.1902, 0.1087, 0.1836, 0.1151, 0.196, 0.1362, 0.2444, 0.13, 0.1956, 0.1412, 0.1899, 0.1559, 0.2421, 0.1559, 0.2421, 0.1412, 0.1899, 0.1549, 0.1733, 0.177, 0.2383, 0.1151, 0.196, 0.1091, 0.1835, 0.1221, 0.1829, 0.1309, 0.1806, 0.1432, 0.176, 0.1412, 0.1899, 0.1412, 0.1899, 0.1432, 0.176, 0.1549, 0.1733, 0.09292, 0.185, 0.102, 0.1823, 0.1032, 0.1902, 0.09292, 0.185, 0.09449, 0.1781, 0.102, 0.1823, 0.1412, 0.1899, 0.13, 0.1956, 0.1306, 0.1808, 0.13, 0.1956, 0.1151, 0.196, 0.1221, 0.1829, 0.13, 0.1956, 0.1225, 0.1828, 0.1306, 0.1808, 0.1022, 0.1823, 0.1087, 0.1836, 0.1032, 0.1902, 0.102, 0.1823, 0.09449, 0.1781, 0.1309, 0.1806, 0.1225, 0.1828, 0.1091, 0.1835, 0.9444, 0.3139, 0.8633, 0.3275, 0.8442, 0.1878, 0.8616, 0.1689, 0.5836, 0.5057, 0.6598, 0.2691, 0.7331, 0.3074, 0.6748, 0.5197, 0.7582, 0.5327, 0.7928, 0.3265, 0.8633, 0.3275, 0.8536, 0.5478, 0.7756, 0.5278, 0.7408, 0.7339, 0.8004, 0.7531, 0.859, 0.5409, 0.589, 0.4976, 0.589, 0.7465, 0.6702, 0.733, 0.6801, 0.5125, 0.8097, 0.1493, 0.8175, 0.1778, 0.7929, 0.1807, 0.7835, 0.1565, 0.8738, 0.7914, 0.8004, 0.7531, 0.7406, 0.8799, 0.7501, 0.9041, 0.7928, 0.3265, 0.7331, 0.3074, 0.7929, 0.1807, 0.8175, 0.1778, 0.7408, 0.7339, 0.6702, 0.733, 0.6894, 0.8727, 0.716, 0.8827, 0.8659, 0.7975, 0.7406, 0.8988, 0.7343, 0.8751, 0.7949, 0.7582, 0.5836, 0.5057, 0.6748, 0.5197, 0.6667, 0.7379, 0.5855, 0.7546, 0.7582, 0.5327, 0.8536, 0.5478, 0.7949, 0.7582, 0.7285, 0.737, 0.7756, 0.5278, 0.859, 0.5409, 0.8676, 0.323, 0.8061, 0.3235, 0.589, 0.4976, 0.6801, 0.5125, 0.7399, 0.302, 0.6682, 0.2614, 0.7069, 0.9, 0.6787, 0.8919, 0.6909, 0.8675, 0.7114, 0.8721, 0.9482, 0.3069, 0.8578, 0.1708, 0.8456, 0.194, 0.8676, 0.323, 0.7285, 0.737, 0.7114, 0.8721, 0.6909, 0.8675, 0.6667, 0.7379, 0.8061, 0.3235, 0.8258, 0.1891, 0.802, 0.1869, 0.7399, 0.302, 0.8676, 0.323, 0.8456, 0.194, 0.8258, 0.1891, 0.8061, 0.3235, 0.7949, 0.7582, 0.7343, 0.8751, 0.7114, 0.8721, 0.7285, 0.737, 0.7406, 0.8988, 0.7069, 0.9, 0.7114, 0.8721, 0.7343, 0.8751, 0.6801, 0.5125, 0.7756, 0.5278, 0.8061, 0.3235, 0.7399, 0.302, 0.6748, 0.5197, 0.7582, 0.5327, 0.7285, 0.737, 0.6667, 0.7379, 0.8004, 0.7531, 0.7408, 0.7339, 0.716, 0.8827, 0.7406, 0.8799, 0.8633, 0.3275, 0.7928, 0.3265, 0.8175, 0.1778, 0.8442, 0.1878, 0.8616, 0.1689, 0.8442, 0.1878, 0.8175, 0.1778, 0.8332, 0.15, 0.6801, 0.5125, 0.6702, 0.733, 0.7408, 0.7339, 0.7756, 0.5278, 0.6748, 0.5197, 0.7331, 0.3074, 0.7928, 0.3265, 0.7582, 0.5327, 0.6894, 0.8727, 0.6719, 0.8916, 0.7003, 0.9106, 0.716, 0.8827, 0.802, 0.1869, 0.8258, 0.1891, 0.8307, 0.163, 0.7978, 0.1608, 0.6667, 0.7379, 0.6909, 0.8675, 0.6787, 0.8919, 0.5855, 0.7546, 0.8258, 0.1891, 0.8456, 0.194, 0.8578, 0.1708, 0.8307, 0.163, 0.8536, 0.5478, 0.9444, 0.5625, 0.8659, 0.7975, 0.7949, 0.7582, 0.859, 0.5409, 0.95, 0.5549, 0.9482, 0.3069, 0.8676, 0.323, 0.7399, 0.302, 0.802, 0.1869, 0.7978, 0.1608, 0.6682, 0.2614, 0.7331, 0.3074, 0.6598, 0.2691, 0.7835, 0.1565, 0.7929, 0.1807, 0.716, 0.8827, 0.7238, 0.9113, 0.7501, 0.9041, 0.7406, 0.8799, 0.8536, 0.5478, 0.8633, 0.3275, 0.9444, 0.3139, 0.9444, 0.5625, 0.859, 0.5409, 0.8004, 0.7531, 0.8738, 0.7914, 0.95, 0.5549, 0.6702, 0.733, 0.589, 0.7465, 0.6719, 0.8916, 0.6894, 0.8727, 0.9454, 0.6867, 0.9709, 0.68, 0.9709, 0.804, 0.9461, 0.8128, 0.9515, 0.6895, 0.9759, 0.6895, 0.9759, 0.8156, 0.9515, 0.8156, 0.9698, 0.8108, 0.9454, 0.8108, 0.9454, 0.6847, 0.9698, 0.6847, 0.9518, 0.6866, 0.9735, 0.681, 0.9735, 0.8071, 0.9524, 0.8145, 0.4364, 0.1804, 0.3749, 0.173, 0.3873, 0.1171, 0.4414, 0.1246, 0.4996, 0.1859, 0.4364, 0.1804, 0.4414, 0.1246, 0.4964, 0.126, 0.4364, 0.1804, 0.4996, 0.1859, 0.4641, 0.4401, 0.4158, 0.4362, 0.3749, 0.173, 0.4364, 0.1804, 0.4158, 0.4362, 0.3667, 0.4341, 0.4158, 0.4362, 0.4641, 0.4401, 0.4539, 0.6037, 0.4093, 0.6034, 0.3667, 0.4341, 0.4158, 0.4362, 0.4093, 0.6034, 0.3655, 0.5998, 0.4093, 0.6034, 0.4539, 0.6037, 0.4623, 0.8246, 0.3975, 0.8713, 0.3655, 0.5998, 0.4093, 0.6034, 0.3975, 0.8713, 0.3423, 0.8214, 0.4641, 0.4401, 0.4996, 0.1859, 0.5106, 0.1917, 0.5314, 0.4369, 0.4539, 0.6037, 0.4641, 0.4401, 0.5314, 0.4369, 0.515, 0.6242, 0.4996, 0.1859, 0.4964, 0.126, 0.5046, 0.1393, 0.5106, 0.1917, 0.4623, 0.8246, 0.4539, 0.6037, 0.515, 0.6242, 0.5314, 0.7002, 0.3655, 0.5998, 0.3423, 0.8214, 0.2722, 0.6709, 0.3026, 0.5981, 0.3955, 0.07463, 0.3873, 0.1171, 0.3767, 0.1283, 0.3749, 0.173, 0.3667, 0.4341, 0.3099, 0.4093, 0.3592, 0.1787, 0.3667, 0.4341, 0.3655, 0.5998, 0.3026, 0.5981, 0.3099, 0.4093, 0.3767, 0.1283, 0.3873, 0.1171, 0.3749, 0.173, 0.3592, 0.1787, 0.5046, 0.1393, 0.4964, 0.126, 0.4949, 0.08148, 0.4414, 0.1246, 0.3873, 0.1171, 0.3955, 0.07463, 0.4447, 0.08111, 0.4964, 0.126, 0.4414, 0.1246, 0.4447, 0.08111, 0.4949, 0.08148, 0.9472, 0.314, 0.8661, 0.3275, 0.8469, 0.1879, 0.8644, 0.169, 0.5864, 0.5058, 0.6625, 0.2692, 0.7359, 0.3074, 0.6775, 0.5197, 0.761, 0.5327, 0.7955, 0.3266, 0.8661, 0.3275, 0.8564, 0.5479, 0.7629, 0.5286, 0.7975, 0.3225, 0.7379, 0.3033, 0.6795, 0.5156, 0.9492, 0.5585, 0.9492, 0.3098, 0.8681, 0.3234, 0.8584, 0.5437, 0.8125, 0.1494, 0.8203, 0.1779, 0.7957, 0.1807, 0.7863, 0.1566, 0.6645, 0.265, 0.7379, 0.3033, 0.7976, 0.1766, 0.7882, 0.1524, 0.7955, 0.3266, 0.7359, 0.3074, 0.7957, 0.1807, 0.8203, 0.1779, 0.7975, 0.3225, 0.8681, 0.3234, 0.8489, 0.1837, 0.8223, 0.1738, 0.8686, 0.7976, 0.7434, 0.8989, 0.7371, 0.8751, 0.7977, 0.7583, 0.5864, 0.5058, 0.6775, 0.5197, 0.6695, 0.7379, 0.5883, 0.7546, 0.761, 0.5327, 0.8564, 0.5479, 0.7977, 0.7583, 0.7313, 0.7371, 0.7629, 0.5286, 0.6795, 0.5156, 0.6714, 0.7338, 0.7333, 0.733, 0.9492, 0.5585, 0.8584, 0.5437, 0.7996, 0.7542, 0.8706, 0.7935, 0.7096, 0.9, 0.6815, 0.8919, 0.6937, 0.8676, 0.7142, 0.8722, 0.5903, 0.7505, 0.6835, 0.8878, 0.6957, 0.8634, 0.6714, 0.7338, 0.7313, 0.7371, 0.7142, 0.8722, 0.6937, 0.8676, 0.6695, 0.7379, 0.7333, 0.733, 0.7161, 0.8681, 0.7391, 0.871, 0.7996, 0.7542, 0.6714, 0.7338, 0.6957, 0.8634, 0.7161, 0.8681, 0.7333, 0.733, 0.7977, 0.7583, 0.7371, 0.8751, 0.7142, 0.8722, 0.7313, 0.7371, 0.7434, 0.8989, 0.7096, 0.9, 0.7142, 0.8722, 0.7371, 0.8751, 0.8584, 0.5437, 0.7629, 0.5286, 0.7333, 0.733, 0.7996, 0.7542, 0.6775, 0.5197, 0.761, 0.5327, 0.7313, 0.7371, 0.6695, 0.7379, 0.7379, 0.3033, 0.7975, 0.3225, 0.8223, 0.1738, 0.7976, 0.1766, 0.8661, 0.3275, 0.7955, 0.3266, 0.8203, 0.1779, 0.8469, 0.1879, 0.8644, 0.169, 0.8469, 0.1879, 0.8203, 0.1779, 0.836, 0.15, 0.8584, 0.5437, 0.8681, 0.3234, 0.7975, 0.3225, 0.7629, 0.5286, 0.6775, 0.5197, 0.7359, 0.3074, 0.7955, 0.3266, 0.761, 0.5327, 0.8489, 0.1837, 0.8663, 0.1649, 0.8379, 0.1459, 0.8223, 0.1738, 0.7391, 0.871, 0.7161, 0.8681, 0.7116, 0.8959, 0.7453, 0.8948, 0.6695, 0.7379, 0.6937, 0.8676, 0.6815, 0.8919, 0.5883, 0.7546, 0.7161, 0.8681, 0.6957, 0.8634, 0.6835, 0.8878, 0.7116, 0.8959, 0.8564, 0.5479, 0.9472, 0.5626, 0.8686, 0.7976, 0.7977, 0.7583, 0.6795, 0.5156, 0.5883, 0.5017, 0.5903, 0.7505, 0.6714, 0.7338, 0.7996, 0.7542, 0.7391, 0.871, 0.7453, 0.8948, 0.8706, 0.7935, 0.7359, 0.3074, 0.6625, 0.2692, 0.7863, 0.1566, 0.7957, 0.1807, 0.8223, 0.1738, 0.8145, 0.1452, 0.7882, 0.1524, 0.7976, 0.1766, 0.8564, 0.5479, 0.8661, 0.3275, 0.9472, 0.314, 0.9472, 0.5626, 0.6795, 0.5156, 0.7379, 0.3033, 0.6645, 0.265, 0.5883, 0.5017, 0.8681, 0.3234, 0.9492, 0.3098, 0.8663, 0.1649, 0.8489, 0.1837, 0.9469, 0.6919, 0.9724, 0.6852, 0.9724, 0.8091, 0.9476, 0.818, 0.951, 0.6857, 0.9754, 0.6857, 0.9754, 0.8118, 0.951, 0.8118, 0.9492, 0.6849, 0.9735, 0.6849, 0.9735, 0.811, 0.9492, 0.811, 0.95, 0.6851, 0.9717, 0.6795, 0.9717, 0.8056, 0.9506, 0.813, 0.4296, 0.1804, 0.3681, 0.173, 0.3805, 0.1171, 0.4346, 0.1246, 0.4928, 0.1859, 0.4296, 0.1804, 0.4346, 0.1246, 0.4896, 0.126, 0.4296, 0.1804, 0.4928, 0.1859, 0.4573, 0.4401, 0.409, 0.4362, 0.3681, 0.173, 0.4296, 0.1804, 0.409, 0.4362, 0.3599, 0.4341, 0.409, 0.4362, 0.4573, 0.4401, 0.4471, 0.6037, 0.4025, 0.6034, 0.3599, 0.4341, 0.409, 0.4362, 0.4025, 0.6034, 0.3587, 0.5998, 0.4025, 0.6034, 0.4471, 0.6037, 0.4555, 0.8246, 0.3907, 0.8713, 0.3587, 0.5998, 0.4025, 0.6034, 0.3907, 0.8713, 0.3355, 0.8214, 0.4573, 0.4401, 0.4928, 0.1859, 0.5038, 0.1917, 0.5246, 0.4369, 0.4471, 0.6037, 0.4573, 0.4401, 0.5246, 0.4369, 0.5082, 0.6242, 0.4928, 0.1859, 0.4896, 0.126, 0.4978, 0.1393, 0.5038, 0.1917, 0.4555, 0.8246, 0.4471, 0.6037, 0.5082, 0.6242, 0.5246, 0.7002, 0.3587, 0.5998, 0.3355, 0.8214, 0.2654, 0.6709, 0.2958, 0.5981, 0.3887, 0.07463, 0.3805, 0.1171, 0.3699, 0.1283, 0.3681, 0.173, 0.3599, 0.4341, 0.3031, 0.4093, 0.3524, 0.1787, 0.3599, 0.4341, 0.3587, 0.5998, 0.2958, 0.5981, 0.3031, 0.4093, 0.3699, 0.1283, 0.3805, 0.1171, 0.3681, 0.173, 0.3524, 0.1787, 0.4978, 0.1393, 0.4896, 0.126, 0.4881, 0.08148, 0.4346, 0.1246, 0.3805, 0.1171, 0.3887, 0.07463, 0.4379, 0.08111, 0.4896, 0.126, 0.4346, 0.1246, 0.4379, 0.08111, 0.4881, 0.08148, 0.9474, 0.3119, 0.8659, 0.3259, 0.8469, 0.1883, 0.8631, 0.1679, 0.5863, 0.5042, 0.6627, 0.2676, 0.736, 0.3059, 0.6775, 0.5181, 0.761, 0.5312, 0.7955, 0.325, 0.8659, 0.3259, 0.8565, 0.5463, 0.7734, 0.5335, 0.8035, 0.3267, 0.8661, 0.3267, 0.8566, 0.5464, 0.5862, 0.505, 0.6627, 0.2676, 0.7361, 0.3059, 0.6777, 0.5188, 0.8127, 0.1482, 0.8204, 0.1767, 0.7958, 0.1795, 0.7865, 0.1554, 0.9472, 0.3132, 0.8661, 0.3267, 0.8476, 0.1862, 0.8652, 0.1675, 0.7955, 0.325, 0.736, 0.3059, 0.7958, 0.1795, 0.8204, 0.1767, 0.8035, 0.3267, 0.7361, 0.3059, 0.7963, 0.1804, 0.8251, 0.1775, 0.8687, 0.7963, 0.7432, 0.8976, 0.7369, 0.8738, 0.7976, 0.7569, 0.5863, 0.5042, 0.6775, 0.5181, 0.6693, 0.7365, 0.5881, 0.7532, 0.761, 0.5312, 0.8565, 0.5463, 0.7976, 0.7569, 0.7312, 0.7357, 0.7734, 0.5335, 0.8566, 0.5464, 0.799, 0.7565, 0.7406, 0.7374, 0.5862, 0.505, 0.6777, 0.5188, 0.6705, 0.7378, 0.5892, 0.7549, 0.7095, 0.8987, 0.6813, 0.8906, 0.6935, 0.8662, 0.714, 0.8709, 0.8701, 0.7952, 0.7462, 0.8978, 0.7398, 0.8741, 0.799, 0.7565, 0.7312, 0.7357, 0.714, 0.8709, 0.6935, 0.8662, 0.6693, 0.7365, 0.7406, 0.7374, 0.7202, 0.872, 0.6961, 0.867, 0.6705, 0.7378, 0.799, 0.7565, 0.7398, 0.8741, 0.7202, 0.872, 0.7406, 0.7374, 0.7976, 0.7569, 0.7369, 0.8738, 0.714, 0.8709, 0.7312, 0.7357, 0.7432, 0.8976, 0.7095, 0.8987, 0.714, 0.8709, 0.7369, 0.8738, 0.6777, 0.5188, 0.7734, 0.5335, 0.7406, 0.7374, 0.6705, 0.7378, 0.6775, 0.5181, 0.761, 0.5312, 0.7312, 0.7357, 0.6693, 0.7365, 0.8661, 0.3267, 0.8035, 0.3267, 0.8251, 0.1775, 0.8476, 0.1862, 0.8659, 0.3259, 0.7955, 0.325, 0.8204, 0.1767, 0.8469, 0.1883, 0.8631, 0.1679, 0.8469, 0.1883, 0.8204, 0.1767, 0.8357, 0.1514, 0.6777, 0.5188, 0.7361, 0.3059, 0.8035, 0.3267, 0.7734, 0.5335, 0.6775, 0.5181, 0.736, 0.3059, 0.7955, 0.325, 0.761, 0.5312, 0.7963, 0.1804, 0.7871, 0.156, 0.8183, 0.1487, 0.8251, 0.1775, 0.6961, 0.867, 0.7202, 0.872, 0.7172, 0.8998, 0.684, 0.8914, 0.6693, 0.7365, 0.6935, 0.8662, 0.6813, 0.8906, 0.5881, 0.7532, 0.7202, 0.872, 0.7398, 0.8741, 0.7462, 0.8978, 0.7172, 0.8998, 0.8565, 0.5463, 0.9474, 0.5611, 0.8687, 0.7963, 0.7976, 0.7569, 0.8566, 0.5464, 0.9472, 0.5609, 0.8701, 0.7952, 0.799, 0.7565, 0.6705, 0.7378, 0.6961, 0.867, 0.684, 0.8914, 0.5892, 0.7549, 0.736, 0.3059, 0.6627, 0.2676, 0.7865, 0.1554, 0.7958, 0.1795, 0.8251, 0.1775, 0.8414, 0.1505, 0.8652, 0.1675, 0.8476, 0.1862, 0.8565, 0.5463, 0.8659, 0.3259, 0.9474, 0.3119, 0.9474, 0.5611, 0.8566, 0.5464, 0.8661, 0.3267, 0.9472, 0.3132, 0.9472, 0.5609, 0.7361, 0.3059, 0.6627, 0.2676, 0.7871, 0.156, 0.7963, 0.1804, 0.9454, 0.6914, 0.9709, 0.6847, 0.9709, 0.8086, 0.9461, 0.8175, 0.9526, 0.6842, 0.977, 0.6842, 0.977, 0.8103, 0.9526, 0.8103, 0.9729, 0.8069, 0.9485, 0.8069, 0.9485, 0.6808, 0.9729, 0.6808, 0.9538, 0.6913, 0.9755, 0.6857, 0.9755, 0.8118, 0.9544, 0.8192, 0.4363, 0.1706, 0.3748, 0.1631, 0.3871, 0.1072, 0.4413, 0.1148, 0.4995, 0.1761, 0.4363, 0.1706, 0.4413, 0.1148, 0.4963, 0.1161, 0.4363, 0.1706, 0.4995, 0.1761, 0.464, 0.4303, 0.4157, 0.4264, 0.3748, 0.1631, 0.4363, 0.1706, 0.4157, 0.4264, 0.3665, 0.4243, 0.4157, 0.4264, 0.464, 0.4303, 0.4538, 0.5938, 0.4092, 0.5935, 0.3665, 0.4243, 0.4157, 0.4264, 0.4092, 0.5935, 0.3654, 0.59, 0.4092, 0.5935, 0.4538, 0.5938, 0.4621, 0.8147, 0.3973, 0.8614, 0.3654, 0.59, 0.4092, 0.5935, 0.3973, 0.8614, 0.3421, 0.8115, 0.464, 0.4303, 0.4995, 0.1761, 0.5105, 0.1819, 0.5313, 0.427, 0.4538, 0.5938, 0.464, 0.4303, 0.5313, 0.427, 0.5149, 0.6144, 0.4995, 0.1761, 0.4963, 0.1161, 0.5045, 0.1295, 0.5105, 0.1819, 0.4621, 0.8147, 0.4538, 0.5938, 0.5149, 0.6144, 0.5313, 0.6903, 0.3654, 0.59, 0.3421, 0.8115, 0.2721, 0.661, 0.3025, 0.5882, 0.3954, 0.06477, 0.3871, 0.1072, 0.3766, 0.1185, 0.3748, 0.1631, 0.3665, 0.4243, 0.3098, 0.3994, 0.3591, 0.1688, 0.3665, 0.4243, 0.3654, 0.59, 0.3025, 0.5882, 0.3098, 0.3994, 0.3766, 0.1185, 0.3871, 0.1072, 0.3748, 0.1631, 0.3591, 0.1688, 0.5045, 0.1295, 0.4963, 0.1161, 0.4948, 0.07163, 0.4413, 0.1148, 0.3871, 0.1072, 0.3954, 0.06477, 0.4446, 0.07126, 0.4963, 0.1161, 0.4413, 0.1148, 0.4446, 0.07126, 0.4948, 0.07163, 0.1411, 0.9339, 0.1595, 0.899, 0.1823, 0.9074, 0.1339, 0.9779, 0.1595, 0.899, 0.1649, 0.8316, 0.1881, 0.8325, 0.1823, 0.9074, 0.1649, 0.8316, 0.1651, 0.7585, 0.1881, 0.7583, 0.1881, 0.8325, 0.1651, 0.7585, 0.1644, 0.6845, 0.1873, 0.6842, 0.1881, 0.7583, 0.1644, 0.6845, 0.1637, 0.6104, 0.1862, 0.6101, 0.1873, 0.6842, 0.1637, 0.6104, 0.1629, 0.5363, 0.1852, 0.5359, 0.1862, 0.6101, 0.1629, 0.5363, 0.1621, 0.4622, 0.1842, 0.4618, 0.1852, 0.5359, 0.1621, 0.4622, 0.1613, 0.3881, 0.1831, 0.3876, 0.1842, 0.4618, 0.1613, 0.3881, 0.1599, 0.3142, 0.1815, 0.3133, 0.1831, 0.3876, 0.1599, 0.3142, 0.1559, 0.2421, 0.177, 0.2383, 0.1815, 0.3133, 0.1347, 0.9273, 0.1407, 0.8948, 0.1595, 0.899, 0.1411, 0.9339, 0.1407, 0.8948, 0.1424, 0.831, 0.1649, 0.8316, 0.1595, 0.899, 0.1424, 0.831, 0.1422, 0.7586, 0.1651, 0.7585, 0.1649, 0.8316, 0.1422, 0.7586, 0.1418, 0.6848, 0.1644, 0.6845, 0.1651, 0.7585, 0.1418, 0.6848, 0.1413, 0.6107, 0.1637, 0.6104, 0.1644, 0.6845, 0.1413, 0.6107, 0.1408, 0.5366, 0.1629, 0.5363, 0.1637, 0.6104, 0.1408, 0.5366, 0.1403, 0.4624, 0.1621, 0.4622, 0.1629, 0.5363, 0.1403, 0.4624, 0.1397, 0.3884, 0.1613, 0.3881, 0.1621, 0.4622, 0.1397, 0.3884, 0.1388, 0.3148, 0.1599, 0.3142, 0.1613, 0.3881, 0.1388, 0.3148, 0.1362, 0.2444, 0.1559, 0.2421, 0.1599, 0.3142, 0.1291, 0.9269, 0.1223, 0.8947, 0.1407, 0.8948, 0.1347, 0.9273, 0.1223, 0.8947, 0.1189, 0.8311, 0.1424, 0.831, 0.1407, 0.8948, 0.1189, 0.8311, 0.1176, 0.7588, 0.1422, 0.7586, 0.1424, 0.831, 0.1176, 0.7588, 0.1168, 0.685, 0.1418, 0.6848, 0.1422, 0.7586, 0.1168, 0.685, 0.1161, 0.6109, 0.1413, 0.6107, 0.1418, 0.6848, 0.1161, 0.6109, 0.1153, 0.5368, 0.1408, 0.5366, 0.1413, 0.6107, 0.1153, 0.5368, 0.1146, 0.4627, 0.1403, 0.4624, 0.1408, 0.5366, 0.1146, 0.4627, 0.1138, 0.3886, 0.1397, 0.3884, 0.1403, 0.4624, 0.1138, 0.3886, 0.113, 0.3151, 0.1388, 0.3148, 0.1397, 0.3884, 0.113, 0.3151, 0.1125, 0.245, 0.1362, 0.2444, 0.1388, 0.3148, 0.1245, 0.9343, 0.1036, 0.8999, 0.1223, 0.8947, 0.1291, 0.9269, 0.1036, 0.8999, 0.09624, 0.8323, 0.1189, 0.8311, 0.1223, 0.8947, 0.09624, 0.8323, 0.09458, 0.7591, 0.1176, 0.7588, 0.1189, 0.8311, 0.09458, 0.7591, 0.09392, 0.6851, 0.1168, 0.685, 0.1176, 0.7588, 0.09392, 0.6851, 0.09341, 0.611, 0.1161, 0.6109, 0.1168, 0.685, 0.09341, 0.611, 0.09292, 0.5369, 0.1153, 0.5368, 0.1161, 0.6109, 0.09292, 0.5369, 0.09242, 0.4628, 0.1146, 0.4627, 0.1153, 0.5368, 0.09242, 0.4628, 0.09194, 0.3887, 0.1138, 0.3886, 0.1146, 0.4627, 0.09194, 0.3887, 0.09163, 0.315, 0.113, 0.3151, 0.1138, 0.3886, 0.09163, 0.315, 0.09285, 0.2437, 0.1125, 0.245, 0.113, 0.3151, 0.1339, 0.9779, 0.08151, 0.9091, 0.1036, 0.8999, 0.1245, 0.9343, 0.08151, 0.9091, 0.07407, 0.8337, 0.09624, 0.8323, 0.1036, 0.8999, 0.07407, 0.8337, 0.07321, 0.7593, 0.09458, 0.7591, 0.09624, 0.8323, 0.07321, 0.7593, 0.07338, 0.6852, 0.09392, 0.6851, 0.09458, 0.7591, 0.07338, 0.6852, 0.07371, 0.611, 0.09341, 0.611, 0.09392, 0.6851, 0.07371, 0.611, 0.07405, 0.5369, 0.09292, 0.5369, 0.09341, 0.611, 0.07405, 0.5369, 0.0744, 0.4628, 0.09242, 0.4628, 0.09292, 0.5369, 0.0744, 0.4628, 0.07478, 0.3887, 0.09194, 0.3887, 0.09242, 0.4628, 0.07478, 0.3887, 0.07548, 0.3148, 0.09163, 0.315, 0.09194, 0.3887, 0.07548, 0.3148, 0.07838, 0.2419, 0.09285, 0.2437, 0.09163, 0.315])
me_cube_004.materials.append(mat_material)
me_cube_004.use_remesh_preserve_volume = False
me_cube_004.use_remesh_preserve_attributes = False
me_cube_004.use_mirror_vertex_groups = False
me_cube_004.update()

# ---- objects
ob_light = bpy.data.objects.new('Light', light_light)
ob_camera = bpy.data.objects.new('Camera', cam_camera)
ob_cornstalk = bpy.data.objects.new('CornStalk', me_cube_004)

# ---- transforms, parenting, visibility, modifiers, constraints
ob_light.location = (4.076, 1.005, 5.904)
ob_light.rotation_euler = (0.6503, 0.05522, 1.866)
ob_light.lock_rotations_4d = False
ob_light.empty_display_type = 'ARROWS'
ob_light.color = (0.0, 0.0, 0.0, 0.0)
ob_light.lineart.crease_threshold = 0.0
ob_camera.location = (7.359, -6.926, 4.958)
ob_camera.rotation_euler = (1.109, 0.0, 0.8149)
ob_camera.lock_rotations_4d = False
ob_camera.empty_display_type = 'ARROWS'
ob_camera.color = (0.0, 0.0, 0.0, 0.0)
ob_camera.display_type = 'WIRE'
ob_camera.lineart.crease_threshold = 0.0
ob_cornstalk.location = (0.0, 0.0, 0.0)
ob_cornstalk.rotation_euler = (0.3949, -0.0, 1.011)
ob_cornstalk.lock_rotations_4d = False
ob_cornstalk.empty_display_type = 'ARROWS'
ob_cornstalk.lineart.crease_threshold = 0.0

# ---- collection membership
col_collection.objects.link(ob_light)
col_collection.objects.link(ob_camera)
col_collection.objects.link(ob_cornstalk)

# ---- scene / render settings (as saved in the file)
scene.camera = ob_camera
scene.frame_start = 1; scene.frame_end = 250; scene.frame_set(1)
scene.render.engine = 'BLENDER_EEVEE_NEXT'
scene.cycles.use_denoising = False
scene.cycles.samples = 128
scene.cycles.sampling_pattern = 'TABULATED_SOBOL'
scene.cycles.use_adaptive_sampling = False
scene.cycles.use_light_tree = False
scene.view_settings.view_transform = 'Filmic'
bpy.context.view_layer.update()
